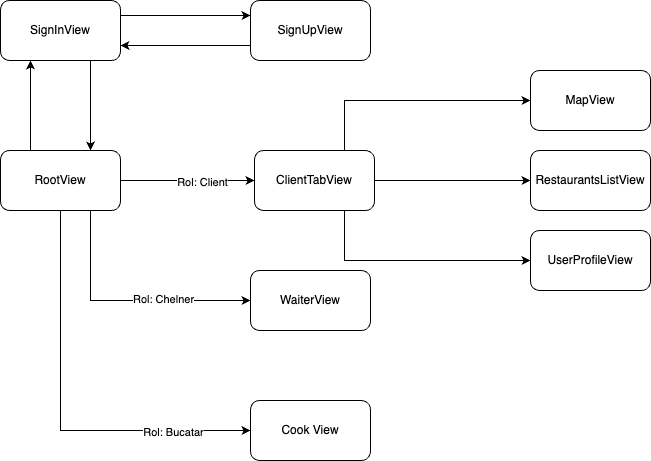

The diagram above was exported from draw.io. Its source (the exported page's mxGraphModel, read from the mxfile embedded in the PNG):
<mxGraphModel dx="1434" dy="800" grid="1" gridSize="10" guides="1" tooltips="1" connect="1" arrows="1" fold="1" page="1" pageScale="1" pageWidth="827" pageHeight="1169" math="0" shadow="0">
  <root>
    <mxCell id="0" />
    <mxCell id="1" parent="0" />
    <mxCell id="J128_znY72pOaSgUM9-c-33" value="RootView" style="rounded=1;whiteSpace=wrap;html=1;" vertex="1" parent="1">
      <mxGeometry x="40" y="350" width="120" height="60" as="geometry" />
    </mxCell>
    <mxCell id="J128_znY72pOaSgUM9-c-35" value="SignInView" style="rounded=1;whiteSpace=wrap;html=1;" vertex="1" parent="1">
      <mxGeometry x="40" y="200" width="120" height="60" as="geometry" />
    </mxCell>
    <mxCell id="J128_znY72pOaSgUM9-c-36" value="SignUpView" style="rounded=1;whiteSpace=wrap;html=1;" vertex="1" parent="1">
      <mxGeometry x="290" y="200" width="120" height="60" as="geometry" />
    </mxCell>
    <mxCell id="J128_znY72pOaSgUM9-c-37" value="ClientTabView" style="rounded=1;whiteSpace=wrap;html=1;" vertex="1" parent="1">
      <mxGeometry x="294" y="350" width="120" height="60" as="geometry" />
    </mxCell>
    <mxCell id="J128_znY72pOaSgUM9-c-38" value="WaiterView" style="rounded=1;whiteSpace=wrap;html=1;" vertex="1" parent="1">
      <mxGeometry x="290" y="470" width="120" height="60" as="geometry" />
    </mxCell>
    <mxCell id="J128_znY72pOaSgUM9-c-39" value="Cook View" style="rounded=1;whiteSpace=wrap;html=1;" vertex="1" parent="1">
      <mxGeometry x="290" y="600" width="120" height="60" as="geometry" />
    </mxCell>
    <mxCell id="J128_znY72pOaSgUM9-c-40" value="" style="endArrow=classic;html=1;rounded=0;entryX=0.25;entryY=1;entryDx=0;entryDy=0;exitX=0.25;exitY=0;exitDx=0;exitDy=0;" edge="1" parent="1" source="J128_znY72pOaSgUM9-c-33" target="J128_znY72pOaSgUM9-c-35">
      <mxGeometry width="50" height="50" relative="1" as="geometry">
        <mxPoint x="390" y="490" as="sourcePoint" />
        <mxPoint x="440" y="440" as="targetPoint" />
      </mxGeometry>
    </mxCell>
    <mxCell id="J128_znY72pOaSgUM9-c-41" value="" style="endArrow=classic;html=1;rounded=0;entryX=0;entryY=0.25;entryDx=0;entryDy=0;exitX=1;exitY=0.25;exitDx=0;exitDy=0;" edge="1" parent="1" source="J128_znY72pOaSgUM9-c-35" target="J128_znY72pOaSgUM9-c-36">
      <mxGeometry width="50" height="50" relative="1" as="geometry">
        <mxPoint x="80" y="360" as="sourcePoint" />
        <mxPoint x="80" y="270" as="targetPoint" />
      </mxGeometry>
    </mxCell>
    <mxCell id="J128_znY72pOaSgUM9-c-42" value="" style="endArrow=classic;html=1;rounded=0;entryX=1;entryY=0.75;entryDx=0;entryDy=0;exitX=0;exitY=0.75;exitDx=0;exitDy=0;" edge="1" parent="1" source="J128_znY72pOaSgUM9-c-36" target="J128_znY72pOaSgUM9-c-35">
      <mxGeometry width="50" height="50" relative="1" as="geometry">
        <mxPoint x="90" y="370" as="sourcePoint" />
        <mxPoint x="90" y="280" as="targetPoint" />
      </mxGeometry>
    </mxCell>
    <mxCell id="J128_znY72pOaSgUM9-c-43" value="" style="endArrow=classic;html=1;rounded=0;entryX=0.75;entryY=0;entryDx=0;entryDy=0;exitX=0.75;exitY=1;exitDx=0;exitDy=0;" edge="1" parent="1" source="J128_znY72pOaSgUM9-c-35" target="J128_znY72pOaSgUM9-c-33">
      <mxGeometry width="50" height="50" relative="1" as="geometry">
        <mxPoint x="100" y="380" as="sourcePoint" />
        <mxPoint x="100" y="290" as="targetPoint" />
      </mxGeometry>
    </mxCell>
    <mxCell id="J128_znY72pOaSgUM9-c-44" value="" style="endArrow=classic;html=1;rounded=0;entryX=0;entryY=0.5;entryDx=0;entryDy=0;exitX=1;exitY=0.5;exitDx=0;exitDy=0;" edge="1" parent="1" source="J128_znY72pOaSgUM9-c-33" target="J128_znY72pOaSgUM9-c-37">
      <mxGeometry width="50" height="50" relative="1" as="geometry">
        <mxPoint x="110" y="390" as="sourcePoint" />
        <mxPoint x="110" y="300" as="targetPoint" />
      </mxGeometry>
    </mxCell>
    <mxCell id="J128_znY72pOaSgUM9-c-53" value="Rol: Client" style="edgeLabel;html=1;align=center;verticalAlign=middle;resizable=0;points=[];" vertex="1" connectable="0" parent="J128_znY72pOaSgUM9-c-44">
      <mxGeometry x="0.209" y="-1" relative="1" as="geometry">
        <mxPoint as="offset" />
      </mxGeometry>
    </mxCell>
    <mxCell id="J128_znY72pOaSgUM9-c-45" value="" style="endArrow=classic;html=1;rounded=0;entryX=0;entryY=0.5;entryDx=0;entryDy=0;exitX=0.75;exitY=1;exitDx=0;exitDy=0;" edge="1" parent="1" source="J128_znY72pOaSgUM9-c-33" target="J128_znY72pOaSgUM9-c-38">
      <mxGeometry width="50" height="50" relative="1" as="geometry">
        <mxPoint x="120" y="400" as="sourcePoint" />
        <mxPoint x="120" y="310" as="targetPoint" />
        <Array as="points">
          <mxPoint x="130" y="500" />
        </Array>
      </mxGeometry>
    </mxCell>
    <mxCell id="J128_znY72pOaSgUM9-c-54" value="Rol: Chelner" style="edgeLabel;html=1;align=center;verticalAlign=middle;resizable=0;points=[];" vertex="1" connectable="0" parent="J128_znY72pOaSgUM9-c-45">
      <mxGeometry x="0.296" y="2" relative="1" as="geometry">
        <mxPoint as="offset" />
      </mxGeometry>
    </mxCell>
    <mxCell id="J128_znY72pOaSgUM9-c-46" value="" style="endArrow=classic;html=1;rounded=0;entryX=0;entryY=0.5;entryDx=0;entryDy=0;exitX=0.5;exitY=1;exitDx=0;exitDy=0;" edge="1" parent="1" source="J128_znY72pOaSgUM9-c-33" target="J128_znY72pOaSgUM9-c-39">
      <mxGeometry width="50" height="50" relative="1" as="geometry">
        <mxPoint x="130" y="410" as="sourcePoint" />
        <mxPoint x="130" y="320" as="targetPoint" />
        <Array as="points">
          <mxPoint x="100" y="630" />
        </Array>
      </mxGeometry>
    </mxCell>
    <mxCell id="J128_znY72pOaSgUM9-c-55" value="Rol: Bucatar" style="edgeLabel;html=1;align=center;verticalAlign=middle;resizable=0;points=[];" vertex="1" connectable="0" parent="J128_znY72pOaSgUM9-c-46">
      <mxGeometry x="0.6195" y="-1" relative="1" as="geometry">
        <mxPoint as="offset" />
      </mxGeometry>
    </mxCell>
    <mxCell id="J128_znY72pOaSgUM9-c-47" value="MapView" style="rounded=1;whiteSpace=wrap;html=1;" vertex="1" parent="1">
      <mxGeometry x="570" y="270" width="120" height="60" as="geometry" />
    </mxCell>
    <mxCell id="J128_znY72pOaSgUM9-c-48" value="RestaurantsListView" style="rounded=1;whiteSpace=wrap;html=1;" vertex="1" parent="1">
      <mxGeometry x="570" y="350" width="120" height="60" as="geometry" />
    </mxCell>
    <mxCell id="J128_znY72pOaSgUM9-c-49" value="UserProfileView" style="rounded=1;whiteSpace=wrap;html=1;" vertex="1" parent="1">
      <mxGeometry x="570" y="430" width="120" height="60" as="geometry" />
    </mxCell>
    <mxCell id="J128_znY72pOaSgUM9-c-50" value="" style="endArrow=classic;html=1;rounded=0;entryX=0;entryY=0.5;entryDx=0;entryDy=0;exitX=0.75;exitY=0;exitDx=0;exitDy=0;" edge="1" parent="1" source="J128_znY72pOaSgUM9-c-37" target="J128_znY72pOaSgUM9-c-47">
      <mxGeometry width="50" height="50" relative="1" as="geometry">
        <mxPoint x="170" y="390" as="sourcePoint" />
        <mxPoint x="304" y="390" as="targetPoint" />
        <Array as="points">
          <mxPoint x="384" y="300" />
        </Array>
      </mxGeometry>
    </mxCell>
    <mxCell id="J128_znY72pOaSgUM9-c-51" value="" style="endArrow=classic;html=1;rounded=0;entryX=0;entryY=0.5;entryDx=0;entryDy=0;exitX=1;exitY=0.5;exitDx=0;exitDy=0;" edge="1" parent="1" source="J128_znY72pOaSgUM9-c-37" target="J128_znY72pOaSgUM9-c-48">
      <mxGeometry width="50" height="50" relative="1" as="geometry">
        <mxPoint x="180" y="400" as="sourcePoint" />
        <mxPoint x="314" y="400" as="targetPoint" />
      </mxGeometry>
    </mxCell>
    <mxCell id="J128_znY72pOaSgUM9-c-52" value="" style="endArrow=classic;html=1;rounded=0;entryX=0;entryY=0.5;entryDx=0;entryDy=0;exitX=0.75;exitY=1;exitDx=0;exitDy=0;" edge="1" parent="1" source="J128_znY72pOaSgUM9-c-37" target="J128_znY72pOaSgUM9-c-49">
      <mxGeometry width="50" height="50" relative="1" as="geometry">
        <mxPoint x="190" y="410" as="sourcePoint" />
        <mxPoint x="324" y="410" as="targetPoint" />
        <Array as="points">
          <mxPoint x="384" y="460" />
        </Array>
      </mxGeometry>
    </mxCell>
  </root>
</mxGraphModel>